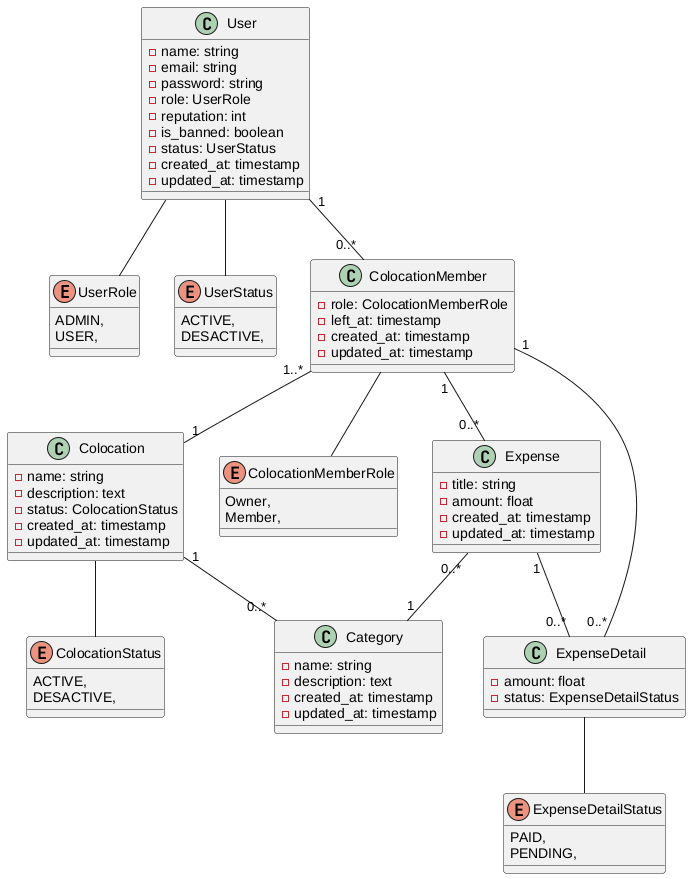

The diagram above was rendered by PlantUML. Its source (embedded in the PNG):
@startuml

    enum UserRole{
        ADMIN,
        USER,
    }

    enum UserStatus{
        ACTIVE,
        DESACTIVE,
    }

    class User{
        - name: string
        - email: string
        - password: string
        - role: UserRole
        - reputation: int
        - is_banned: boolean
        - status: UserStatus
        - created_at: timestamp
        - updated_at: timestamp
    }

    User -- UserRole
    User -- UserStatus

    enum ColocationStatus{
        ACTIVE,
        DESACTIVE,
    }

    class Colocation{
        - name: string
        - description: text
        - status: ColocationStatus
        - created_at: timestamp
        - updated_at: timestamp
    }

    Colocation -- ColocationStatus

    enum ColocationMemberRole{
        Owner,
        Member,
    }

    class ColocationMember{
        - role: ColocationMemberRole
        - left_at: timestamp
        - created_at: timestamp
        - updated_at: timestamp
    }

    ColocationMember -- ColocationMemberRole

    class Category{
        - name: string
        - description: text
        - created_at: timestamp
        - updated_at: timestamp
    }

    class Expense{
        - title: string 
        - amount: float
        - created_at: timestamp
        - updated_at: timestamp
    }

    enum ExpenseDetailStatus{
        PAID,
        PENDING,
    }

    class ExpenseDetail{
        - amount: float
        - status: ExpenseDetailStatus
    }

    User "1" -- "0..*" ColocationMember

    ExpenseDetail -- ExpenseDetailStatus

    ColocationMember "1..*" -- "1" Colocation

    ColocationMember "1" -- "0..*" Expense

    ColocationMember "1" -- "0..*" ExpenseDetail

    Colocation "1" -- "0..*" Category

    Expense "0..*" -- "1" Category

    Expense "1" -- "0..*" ExpenseDetail

@enduml